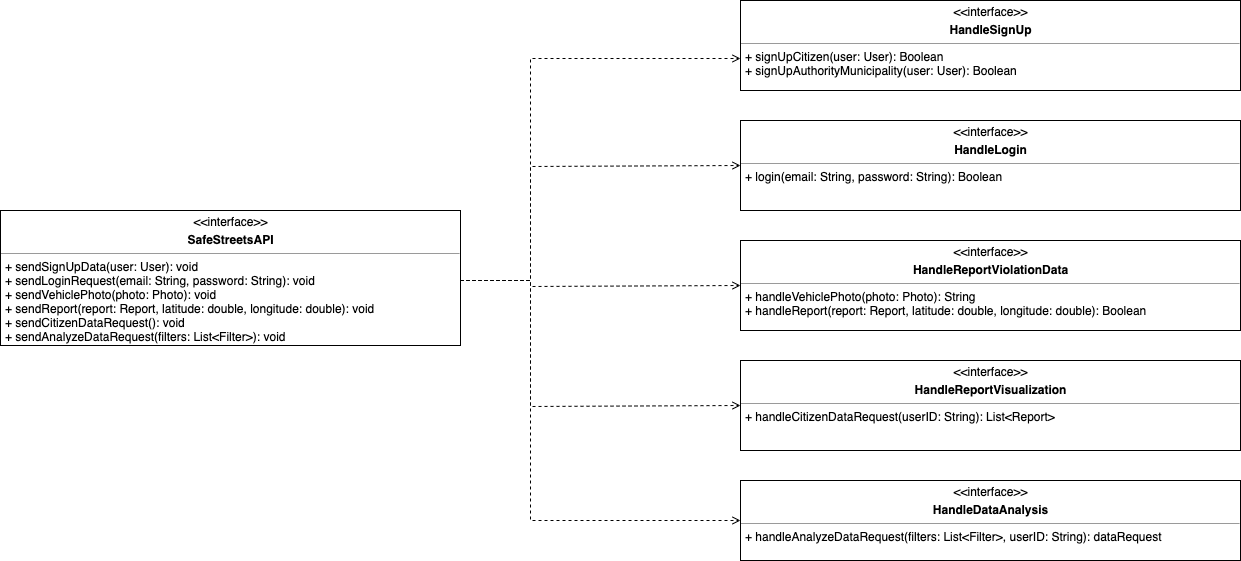

The diagram above was exported from draw.io. Its source (the exported page's mxGraphModel, read from the mxfile embedded in the PNG):
<mxGraphModel dx="1636" dy="473" grid="1" gridSize="10" guides="1" tooltips="1" connect="1" arrows="1" fold="1" page="1" pageScale="1" pageWidth="850" pageHeight="1100" background="#ffffff" math="0" shadow="0">
  <root>
    <mxCell id="0" />
    <mxCell id="1" parent="0" />
    <mxCell id="tRsGAbRHGV032oaWSbtn-40" style="edgeStyle=orthogonalEdgeStyle;rounded=0;orthogonalLoop=1;jettySize=auto;html=1;entryX=0;entryY=0.648;entryDx=0;entryDy=0;entryPerimeter=0;dashed=1;endArrow=open;endFill=0;" parent="1" source="tRsGAbRHGV032oaWSbtn-26" target="tRsGAbRHGV032oaWSbtn-27" edge="1">
      <mxGeometry relative="1" as="geometry">
        <mxPoint x="140" y="120" as="targetPoint" />
        <Array as="points">
          <mxPoint y="330" />
          <mxPoint y="108" />
        </Array>
      </mxGeometry>
    </mxCell>
    <mxCell id="tRsGAbRHGV032oaWSbtn-44" style="edgeStyle=orthogonalEdgeStyle;rounded=0;orthogonalLoop=1;jettySize=auto;html=1;entryX=0;entryY=0.5;entryDx=0;entryDy=0;dashed=1;endArrow=open;endFill=0;" parent="1" source="tRsGAbRHGV032oaWSbtn-26" target="tRsGAbRHGV032oaWSbtn-29" edge="1">
      <mxGeometry relative="1" as="geometry">
        <Array as="points">
          <mxPoint y="330" />
          <mxPoint y="216" />
        </Array>
      </mxGeometry>
    </mxCell>
    <mxCell id="tRsGAbRHGV032oaWSbtn-45" style="edgeStyle=orthogonalEdgeStyle;rounded=0;orthogonalLoop=1;jettySize=auto;html=1;entryX=0;entryY=0.5;entryDx=0;entryDy=0;dashed=1;endArrow=open;endFill=0;" parent="1" source="tRsGAbRHGV032oaWSbtn-26" target="tRsGAbRHGV032oaWSbtn-30" edge="1">
      <mxGeometry relative="1" as="geometry">
        <Array as="points">
          <mxPoint y="330" />
          <mxPoint y="336" />
        </Array>
      </mxGeometry>
    </mxCell>
    <mxCell id="tRsGAbRHGV032oaWSbtn-46" style="edgeStyle=orthogonalEdgeStyle;rounded=0;orthogonalLoop=1;jettySize=auto;html=1;entryX=0;entryY=0.5;entryDx=0;entryDy=0;dashed=1;endArrow=open;endFill=0;" parent="1" source="tRsGAbRHGV032oaWSbtn-26" target="tRsGAbRHGV032oaWSbtn-31" edge="1">
      <mxGeometry relative="1" as="geometry">
        <Array as="points">
          <mxPoint y="330" />
          <mxPoint y="456" />
        </Array>
      </mxGeometry>
    </mxCell>
    <mxCell id="tRsGAbRHGV032oaWSbtn-47" style="edgeStyle=orthogonalEdgeStyle;rounded=0;orthogonalLoop=1;jettySize=auto;html=1;entryX=0;entryY=0.5;entryDx=0;entryDy=0;dashed=1;endArrow=open;endFill=0;" parent="1" source="tRsGAbRHGV032oaWSbtn-26" target="tRsGAbRHGV032oaWSbtn-32" edge="1">
      <mxGeometry relative="1" as="geometry">
        <Array as="points">
          <mxPoint y="330" />
          <mxPoint y="570" />
        </Array>
      </mxGeometry>
    </mxCell>
    <mxCell id="tRsGAbRHGV032oaWSbtn-26" value="&lt;p style=&quot;margin: 4px 0px 0px ; text-align: center&quot;&gt;&amp;lt;&amp;lt;interface&amp;gt;&amp;gt;&lt;/p&gt;&lt;p style=&quot;margin: 4px 0px 0px ; text-align: center&quot;&gt;&lt;b&gt;SafeStreetsAPI&lt;/b&gt;&lt;/p&gt;&lt;hr size=&quot;1&quot;&gt;&lt;p style=&quot;margin: 0px ; margin-left: 4px&quot;&gt;&lt;span&gt;+ sendSignUpData(user: User): void&lt;/span&gt;&lt;/p&gt;&lt;p style=&quot;margin: 0px ; margin-left: 4px&quot;&gt;&lt;span&gt;+ sendLoginRequest(email: String, password: String): void&lt;/span&gt;&lt;/p&gt;&lt;p style=&quot;margin: 0px ; margin-left: 4px&quot;&gt;&lt;span&gt;+ sendVehiclePhoto(photo: Photo): void&lt;/span&gt;&lt;/p&gt;&lt;p style=&quot;margin: 0px ; margin-left: 4px&quot;&gt;+ sendReport(report: Report, latitude: double, longitude: double): void&lt;/p&gt;&lt;p style=&quot;margin: 0px ; margin-left: 4px&quot;&gt;+ sendCitizenDataRequest(): void&lt;/p&gt;&lt;p style=&quot;margin: 0px ; margin-left: 4px&quot;&gt;+ sendAnalyzeDataRequest(filters: List&amp;lt;Filter&amp;gt;): void&lt;/p&gt;" style="verticalAlign=top;align=left;overflow=fill;fontSize=12;fontFamily=Helvetica;html=1;" parent="1" vertex="1">
      <mxGeometry x="-530" y="260" width="460" height="135" as="geometry" />
    </mxCell>
    <mxCell id="tRsGAbRHGV032oaWSbtn-31" value="&lt;p style=&quot;margin: 4px 0px 0px ; text-align: center&quot;&gt;&amp;lt;&amp;lt;interface&amp;gt;&amp;gt;&lt;/p&gt;&lt;p style=&quot;margin: 4px 0px 0px ; text-align: center&quot;&gt;&lt;b&gt;HandleReportVisualization&lt;/b&gt;&lt;/p&gt;&lt;hr size=&quot;1&quot;&gt;&lt;p style=&quot;margin: 0px ; margin-left: 4px&quot;&gt;&lt;span&gt;+ handleCitizenDataRequest(userID: String): List&amp;lt;Report&amp;gt;&lt;/span&gt;&lt;/p&gt;" style="verticalAlign=top;align=left;overflow=fill;fontSize=12;fontFamily=Helvetica;html=1;" parent="1" vertex="1">
      <mxGeometry x="210" y="410" width="500.00000000000006" height="90" as="geometry" />
    </mxCell>
    <mxCell id="tRsGAbRHGV032oaWSbtn-32" value="&lt;p style=&quot;margin: 4px 0px 0px ; text-align: center&quot;&gt;&amp;lt;&amp;lt;interface&amp;gt;&amp;gt;&lt;/p&gt;&lt;p style=&quot;margin: 4px 0px 0px ; text-align: center&quot;&gt;&lt;b&gt;HandleDataAnalysis&lt;/b&gt;&lt;/p&gt;&lt;hr size=&quot;1&quot;&gt;&lt;p style=&quot;margin: 0px 0px 0px 4px&quot;&gt;+ handleAnalyzeDataRequest(filters: List&amp;lt;Filter&amp;gt;, userID: String): dataRequest&lt;/p&gt;&lt;p style=&quot;margin: 0px ; margin-left: 4px&quot;&gt;&lt;br&gt;&lt;/p&gt;" style="verticalAlign=top;align=left;overflow=fill;fontSize=12;fontFamily=Helvetica;html=1;" parent="1" vertex="1">
      <mxGeometry x="210" y="530" width="500.00000000000006" height="80" as="geometry" />
    </mxCell>
    <mxCell id="tRsGAbRHGV032oaWSbtn-41" value="" style="group" parent="1" vertex="1" connectable="0">
      <mxGeometry x="210" y="50" width="500.00000000000006" height="330" as="geometry" />
    </mxCell>
    <mxCell id="tRsGAbRHGV032oaWSbtn-27" value="&lt;p style=&quot;margin: 4px 0px 0px ; text-align: center&quot;&gt;&amp;lt;&amp;lt;interface&amp;gt;&amp;gt;&lt;/p&gt;&lt;p style=&quot;margin: 4px 0px 0px ; text-align: center&quot;&gt;&lt;b&gt;HandleSignUp&lt;/b&gt;&lt;/p&gt;&lt;hr size=&quot;1&quot;&gt;&lt;p style=&quot;margin: 0px ; margin-left: 4px&quot;&gt;&lt;span&gt;+ signUpCitizen(user: User): Boolean&lt;/span&gt;&lt;/p&gt;&lt;p style=&quot;margin: 0px ; margin-left: 4px&quot;&gt;+ signUpAuthorityMunicipality(user: User): Boolean&lt;/p&gt;" style="verticalAlign=top;align=left;overflow=fill;fontSize=12;fontFamily=Helvetica;html=1;" parent="tRsGAbRHGV032oaWSbtn-41" vertex="1">
      <mxGeometry width="500.00000000000006" height="90" as="geometry" />
    </mxCell>
    <mxCell id="tRsGAbRHGV032oaWSbtn-29" value="&lt;p style=&quot;margin: 4px 0px 0px ; text-align: center&quot;&gt;&amp;lt;&amp;lt;interface&amp;gt;&amp;gt;&lt;/p&gt;&lt;p style=&quot;margin: 4px 0px 0px ; text-align: center&quot;&gt;&lt;b&gt;HandleLogin&lt;/b&gt;&lt;/p&gt;&lt;hr size=&quot;1&quot;&gt;&lt;p style=&quot;margin: 0px ; margin-left: 4px&quot;&gt;+ login(email: String, password: String): Boolean&lt;/p&gt;" style="verticalAlign=top;align=left;overflow=fill;fontSize=12;fontFamily=Helvetica;html=1;" parent="tRsGAbRHGV032oaWSbtn-41" vertex="1">
      <mxGeometry y="120" width="500.00000000000006" height="90" as="geometry" />
    </mxCell>
    <mxCell id="tRsGAbRHGV032oaWSbtn-30" value="&lt;p style=&quot;margin: 4px 0px 0px ; text-align: center&quot;&gt;&amp;lt;&amp;lt;interface&amp;gt;&amp;gt;&lt;/p&gt;&lt;p style=&quot;margin: 4px 0px 0px ; text-align: center&quot;&gt;&lt;font style=&quot;font-size: 12px&quot;&gt;&lt;span style=&quot;white-space: normal&quot;&gt;&lt;b&gt;HandleReportViolationData&lt;/b&gt;&lt;/span&gt;&lt;br&gt;&lt;/font&gt;&lt;/p&gt;&lt;hr size=&quot;1&quot;&gt;&lt;p style=&quot;margin: 0px ; margin-left: 4px&quot;&gt;&lt;span&gt;+ handleVehiclePhoto(photo: Photo): String&lt;/span&gt;&lt;/p&gt;&lt;p style=&quot;margin: 0px ; margin-left: 4px&quot;&gt;+ handleReport(report: Report, latitude: double, longitude: double): Boolean&lt;/p&gt;" style="verticalAlign=top;align=left;overflow=fill;fontSize=12;fontFamily=Helvetica;html=1;" parent="tRsGAbRHGV032oaWSbtn-41" vertex="1">
      <mxGeometry y="240" width="500.00000000000006" height="90" as="geometry" />
    </mxCell>
  </root>
</mxGraphModel>